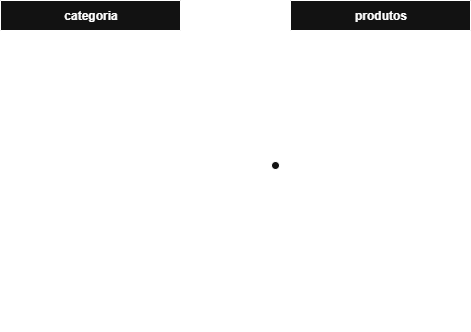

The diagram above was exported from draw.io. Its source (the exported page's mxGraphModel, read from the mxfile embedded in the PNG):
<mxGraphModel dx="772" dy="889" grid="1" gridSize="10" guides="1" tooltips="1" connect="1" arrows="1" fold="1" page="1" pageScale="1" pageWidth="827" pageHeight="1169" math="0" shadow="0">
  <root>
    <mxCell id="0" />
    <mxCell id="1" parent="0" />
    <mxCell id="IutIxPczrFuzhVq_EASX-1" value="categoria" style="shape=table;startSize=30;container=1;collapsible=1;childLayout=tableLayout;fixedRows=1;rowLines=0;fontStyle=1;align=center;resizeLast=1;html=1;fontColor=light-dark(#000000,#FFFFFF);labelBackgroundColor=none;labelBorderColor=none;" parent="1" vertex="1">
      <mxGeometry x="60" y="460" width="180" height="150" as="geometry">
        <mxRectangle x="130" y="320" width="90" height="30" as="alternateBounds" />
      </mxGeometry>
    </mxCell>
    <mxCell id="IutIxPczrFuzhVq_EASX-2" value="" style="shape=tableRow;horizontal=0;startSize=0;swimlaneHead=0;swimlaneBody=0;fillColor=none;collapsible=0;dropTarget=0;points=[[0,0.5],[1,0.5]];portConstraint=eastwest;top=0;left=0;right=0;bottom=1;fontColor=light-dark(#000000,#FFFFFF);labelBackgroundColor=none;labelBorderColor=none;" parent="IutIxPczrFuzhVq_EASX-1" vertex="1">
      <mxGeometry y="30" width="180" height="30" as="geometry" />
    </mxCell>
    <mxCell id="IutIxPczrFuzhVq_EASX-3" value="PK" style="shape=partialRectangle;connectable=0;fillColor=none;top=0;left=0;bottom=0;right=0;fontStyle=1;overflow=hidden;whiteSpace=wrap;html=1;fontColor=light-dark(#000000,#FFFFFF);labelBackgroundColor=none;labelBorderColor=none;" parent="IutIxPczrFuzhVq_EASX-2" vertex="1">
      <mxGeometry width="30" height="30" as="geometry">
        <mxRectangle width="30" height="30" as="alternateBounds" />
      </mxGeometry>
    </mxCell>
    <mxCell id="IutIxPczrFuzhVq_EASX-4" value="id" style="shape=partialRectangle;connectable=0;fillColor=none;top=0;left=0;bottom=0;right=0;align=left;spacingLeft=6;fontStyle=5;overflow=hidden;whiteSpace=wrap;html=1;fontColor=light-dark(#000000,#FFFFFF);labelBackgroundColor=none;labelBorderColor=none;" parent="IutIxPczrFuzhVq_EASX-2" vertex="1">
      <mxGeometry x="30" width="150" height="30" as="geometry">
        <mxRectangle width="150" height="30" as="alternateBounds" />
      </mxGeometry>
    </mxCell>
    <mxCell id="IutIxPczrFuzhVq_EASX-5" value="" style="shape=tableRow;horizontal=0;startSize=0;swimlaneHead=0;swimlaneBody=0;fillColor=none;collapsible=0;dropTarget=0;points=[[0,0.5],[1,0.5]];portConstraint=eastwest;top=0;left=0;right=0;bottom=0;fontColor=light-dark(#000000,#FFFFFF);labelBackgroundColor=none;labelBorderColor=none;" parent="IutIxPczrFuzhVq_EASX-1" vertex="1">
      <mxGeometry y="60" width="180" height="30" as="geometry" />
    </mxCell>
    <mxCell id="IutIxPczrFuzhVq_EASX-6" value="" style="shape=partialRectangle;connectable=0;fillColor=none;top=0;left=0;bottom=0;right=0;editable=1;overflow=hidden;whiteSpace=wrap;html=1;fontColor=light-dark(#000000,#FFFFFF);labelBackgroundColor=none;labelBorderColor=none;" parent="IutIxPczrFuzhVq_EASX-5" vertex="1">
      <mxGeometry width="30" height="30" as="geometry">
        <mxRectangle width="30" height="30" as="alternateBounds" />
      </mxGeometry>
    </mxCell>
    <mxCell id="IutIxPczrFuzhVq_EASX-7" value="nome" style="shape=partialRectangle;connectable=0;fillColor=none;top=0;left=0;bottom=0;right=0;align=left;spacingLeft=6;overflow=hidden;whiteSpace=wrap;html=1;fontColor=light-dark(#000000,#FFFFFF);labelBackgroundColor=none;labelBorderColor=none;" parent="IutIxPczrFuzhVq_EASX-5" vertex="1">
      <mxGeometry x="30" width="150" height="30" as="geometry">
        <mxRectangle width="150" height="30" as="alternateBounds" />
      </mxGeometry>
    </mxCell>
    <mxCell id="AmUUFtS5W7Jb24YcIZrB-42" value="" style="shape=tableRow;horizontal=0;startSize=0;swimlaneHead=0;swimlaneBody=0;fillColor=none;collapsible=0;dropTarget=0;points=[[0,0.5],[1,0.5]];portConstraint=eastwest;top=0;left=0;right=0;bottom=0;fontColor=light-dark(#000000,#FFFFFF);labelBackgroundColor=none;labelBorderColor=none;" vertex="1" parent="IutIxPczrFuzhVq_EASX-1">
      <mxGeometry y="90" width="180" height="30" as="geometry" />
    </mxCell>
    <mxCell id="AmUUFtS5W7Jb24YcIZrB-43" value="" style="shape=partialRectangle;connectable=0;fillColor=none;top=0;left=0;bottom=0;right=0;editable=1;overflow=hidden;fontColor=light-dark(#000000,#FFFFFF);labelBackgroundColor=none;labelBorderColor=none;" vertex="1" parent="AmUUFtS5W7Jb24YcIZrB-42">
      <mxGeometry width="30" height="30" as="geometry">
        <mxRectangle width="30" height="30" as="alternateBounds" />
      </mxGeometry>
    </mxCell>
    <mxCell id="AmUUFtS5W7Jb24YcIZrB-44" value="created_at" style="shape=partialRectangle;connectable=0;fillColor=none;top=0;left=0;bottom=0;right=0;align=left;spacingLeft=6;overflow=hidden;fontColor=light-dark(#000000,#FFFFFF);labelBackgroundColor=none;labelBorderColor=none;" vertex="1" parent="AmUUFtS5W7Jb24YcIZrB-42">
      <mxGeometry x="30" width="150" height="30" as="geometry">
        <mxRectangle width="150" height="30" as="alternateBounds" />
      </mxGeometry>
    </mxCell>
    <mxCell id="AmUUFtS5W7Jb24YcIZrB-45" value="" style="shape=tableRow;horizontal=0;startSize=0;swimlaneHead=0;swimlaneBody=0;fillColor=none;collapsible=0;dropTarget=0;points=[[0,0.5],[1,0.5]];portConstraint=eastwest;top=0;left=0;right=0;bottom=0;fontColor=light-dark(#000000,#FFFFFF);labelBackgroundColor=none;labelBorderColor=none;" vertex="1" parent="IutIxPczrFuzhVq_EASX-1">
      <mxGeometry y="120" width="180" height="30" as="geometry" />
    </mxCell>
    <mxCell id="AmUUFtS5W7Jb24YcIZrB-46" value="" style="shape=partialRectangle;connectable=0;fillColor=none;top=0;left=0;bottom=0;right=0;editable=1;overflow=hidden;fontColor=light-dark(#000000,#FFFFFF);labelBackgroundColor=none;labelBorderColor=none;" vertex="1" parent="AmUUFtS5W7Jb24YcIZrB-45">
      <mxGeometry width="30" height="30" as="geometry">
        <mxRectangle width="30" height="30" as="alternateBounds" />
      </mxGeometry>
    </mxCell>
    <mxCell id="AmUUFtS5W7Jb24YcIZrB-47" value="updated_at" style="shape=partialRectangle;connectable=0;fillColor=none;top=0;left=0;bottom=0;right=0;align=left;spacingLeft=6;overflow=hidden;fontColor=light-dark(#000000,#FFFFFF);labelBackgroundColor=none;labelBorderColor=none;" vertex="1" parent="AmUUFtS5W7Jb24YcIZrB-45">
      <mxGeometry x="30" width="150" height="30" as="geometry">
        <mxRectangle width="150" height="30" as="alternateBounds" />
      </mxGeometry>
    </mxCell>
    <mxCell id="AmUUFtS5W7Jb24YcIZrB-11" value="produtos" style="shape=table;startSize=30;container=1;collapsible=1;childLayout=tableLayout;fixedRows=1;rowLines=0;fontStyle=1;align=center;resizeLast=1;html=1;fontColor=light-dark(#000000,#FFFFFF);labelBackgroundColor=none;labelBorderColor=none;" vertex="1" parent="1">
      <mxGeometry x="350" y="460" width="180" height="330" as="geometry" />
    </mxCell>
    <mxCell id="AmUUFtS5W7Jb24YcIZrB-12" value="" style="shape=tableRow;horizontal=0;startSize=0;swimlaneHead=0;swimlaneBody=0;fillColor=none;collapsible=0;dropTarget=0;points=[[0,0.5],[1,0.5]];portConstraint=eastwest;top=0;left=0;right=0;bottom=1;fontColor=light-dark(#000000,#FFFFFF);labelBackgroundColor=none;labelBorderColor=none;" vertex="1" parent="AmUUFtS5W7Jb24YcIZrB-11">
      <mxGeometry y="30" width="180" height="30" as="geometry" />
    </mxCell>
    <mxCell id="AmUUFtS5W7Jb24YcIZrB-13" value="PK" style="shape=partialRectangle;connectable=0;fillColor=none;top=0;left=0;bottom=0;right=0;fontStyle=1;overflow=hidden;whiteSpace=wrap;html=1;fontColor=light-dark(#000000,#FFFFFF);labelBackgroundColor=none;labelBorderColor=none;" vertex="1" parent="AmUUFtS5W7Jb24YcIZrB-12">
      <mxGeometry width="30" height="30" as="geometry">
        <mxRectangle width="30" height="30" as="alternateBounds" />
      </mxGeometry>
    </mxCell>
    <mxCell id="AmUUFtS5W7Jb24YcIZrB-14" value="id" style="shape=partialRectangle;connectable=0;fillColor=none;top=0;left=0;bottom=0;right=0;align=left;spacingLeft=6;fontStyle=5;overflow=hidden;whiteSpace=wrap;html=1;fontColor=light-dark(#000000,#FFFFFF);labelBackgroundColor=none;labelBorderColor=none;" vertex="1" parent="AmUUFtS5W7Jb24YcIZrB-12">
      <mxGeometry x="30" width="150" height="30" as="geometry">
        <mxRectangle width="150" height="30" as="alternateBounds" />
      </mxGeometry>
    </mxCell>
    <mxCell id="AmUUFtS5W7Jb24YcIZrB-36" value="" style="shape=tableRow;horizontal=0;startSize=0;swimlaneHead=0;swimlaneBody=0;fillColor=none;collapsible=0;dropTarget=0;points=[[0,0.5],[1,0.5]];portConstraint=eastwest;top=0;left=0;right=0;bottom=0;fontColor=light-dark(#000000,#FFFFFF);labelBackgroundColor=none;labelBorderColor=none;" vertex="1" parent="AmUUFtS5W7Jb24YcIZrB-11">
      <mxGeometry y="60" width="180" height="30" as="geometry" />
    </mxCell>
    <mxCell id="AmUUFtS5W7Jb24YcIZrB-37" value="FK" style="shape=partialRectangle;connectable=0;fillColor=none;top=0;left=0;bottom=0;right=0;fontStyle=0;overflow=hidden;whiteSpace=wrap;html=1;fontColor=light-dark(#000000,#FFFFFF);labelBackgroundColor=none;labelBorderColor=none;" vertex="1" parent="AmUUFtS5W7Jb24YcIZrB-36">
      <mxGeometry width="30" height="30" as="geometry">
        <mxRectangle width="30" height="30" as="alternateBounds" />
      </mxGeometry>
    </mxCell>
    <mxCell id="AmUUFtS5W7Jb24YcIZrB-38" value="categoria_id" style="shape=partialRectangle;connectable=0;fillColor=none;top=0;left=0;bottom=0;right=0;align=left;spacingLeft=6;fontStyle=0;overflow=hidden;whiteSpace=wrap;html=1;fontColor=light-dark(#000000,#FFFFFF);labelBackgroundColor=none;labelBorderColor=none;" vertex="1" parent="AmUUFtS5W7Jb24YcIZrB-36">
      <mxGeometry x="30" width="150" height="30" as="geometry">
        <mxRectangle width="150" height="30" as="alternateBounds" />
      </mxGeometry>
    </mxCell>
    <mxCell id="AmUUFtS5W7Jb24YcIZrB-50" value="" style="shape=tableRow;horizontal=0;startSize=0;swimlaneHead=0;swimlaneBody=0;fillColor=none;collapsible=0;dropTarget=0;points=[[0,0.5],[1,0.5]];portConstraint=eastwest;top=0;left=0;right=0;bottom=0;fontColor=light-dark(#000000,#FFFFFF);labelBackgroundColor=none;labelBorderColor=none;" vertex="1" parent="AmUUFtS5W7Jb24YcIZrB-11">
      <mxGeometry y="90" width="180" height="30" as="geometry" />
    </mxCell>
    <mxCell id="AmUUFtS5W7Jb24YcIZrB-51" value="" style="shape=partialRectangle;connectable=0;fillColor=none;top=0;left=0;bottom=0;right=0;editable=1;overflow=hidden;fontColor=light-dark(#000000,#FFFFFF);labelBackgroundColor=none;labelBorderColor=none;" vertex="1" parent="AmUUFtS5W7Jb24YcIZrB-50">
      <mxGeometry width="30" height="30" as="geometry">
        <mxRectangle width="30" height="30" as="alternateBounds" />
      </mxGeometry>
    </mxCell>
    <mxCell id="AmUUFtS5W7Jb24YcIZrB-52" value="nome" style="shape=partialRectangle;connectable=0;fillColor=none;top=0;left=0;bottom=0;right=0;align=left;spacingLeft=6;overflow=hidden;fontColor=light-dark(#000000,#FFFFFF);labelBackgroundColor=none;labelBorderColor=none;" vertex="1" parent="AmUUFtS5W7Jb24YcIZrB-50">
      <mxGeometry x="30" width="150" height="30" as="geometry">
        <mxRectangle width="150" height="30" as="alternateBounds" />
      </mxGeometry>
    </mxCell>
    <mxCell id="AmUUFtS5W7Jb24YcIZrB-39" value="" style="shape=tableRow;horizontal=0;startSize=0;swimlaneHead=0;swimlaneBody=0;fillColor=none;collapsible=0;dropTarget=0;points=[[0,0.5],[1,0.5]];portConstraint=eastwest;top=0;left=0;right=0;bottom=0;fontColor=light-dark(#000000,#FFFFFF);labelBackgroundColor=none;labelBorderColor=none;" vertex="1" parent="AmUUFtS5W7Jb24YcIZrB-11">
      <mxGeometry y="120" width="180" height="30" as="geometry" />
    </mxCell>
    <mxCell id="AmUUFtS5W7Jb24YcIZrB-40" value="" style="shape=partialRectangle;connectable=0;fillColor=none;top=0;left=0;bottom=0;right=0;editable=1;overflow=hidden;fontColor=light-dark(#000000,#FFFFFF);labelBackgroundColor=none;labelBorderColor=none;" vertex="1" parent="AmUUFtS5W7Jb24YcIZrB-39">
      <mxGeometry width="30" height="30" as="geometry">
        <mxRectangle width="30" height="30" as="alternateBounds" />
      </mxGeometry>
    </mxCell>
    <mxCell id="AmUUFtS5W7Jb24YcIZrB-41" value="marca" style="shape=partialRectangle;connectable=0;fillColor=none;top=0;left=0;bottom=0;right=0;align=left;spacingLeft=6;overflow=hidden;fontColor=light-dark(#000000,#FFFFFF);labelBackgroundColor=none;labelBorderColor=none;" vertex="1" parent="AmUUFtS5W7Jb24YcIZrB-39">
      <mxGeometry x="30" width="150" height="30" as="geometry">
        <mxRectangle width="150" height="30" as="alternateBounds" />
      </mxGeometry>
    </mxCell>
    <mxCell id="AmUUFtS5W7Jb24YcIZrB-33" value="" style="shape=tableRow;horizontal=0;startSize=0;swimlaneHead=0;swimlaneBody=0;fillColor=none;collapsible=0;dropTarget=0;points=[[0,0.5],[1,0.5]];portConstraint=eastwest;top=0;left=0;right=0;bottom=0;fontColor=light-dark(#000000,#FFFFFF);labelBackgroundColor=none;labelBorderColor=none;" vertex="1" parent="AmUUFtS5W7Jb24YcIZrB-11">
      <mxGeometry y="150" width="180" height="30" as="geometry" />
    </mxCell>
    <mxCell id="AmUUFtS5W7Jb24YcIZrB-34" value="" style="shape=partialRectangle;connectable=0;fillColor=none;top=0;left=0;bottom=0;right=0;editable=1;overflow=hidden;fontColor=light-dark(#000000,#FFFFFF);labelBackgroundColor=none;labelBorderColor=none;" vertex="1" parent="AmUUFtS5W7Jb24YcIZrB-33">
      <mxGeometry width="30" height="30" as="geometry">
        <mxRectangle width="30" height="30" as="alternateBounds" />
      </mxGeometry>
    </mxCell>
    <mxCell id="AmUUFtS5W7Jb24YcIZrB-35" value="modelo" style="shape=partialRectangle;connectable=0;fillColor=none;top=0;left=0;bottom=0;right=0;align=left;spacingLeft=6;overflow=hidden;fontColor=light-dark(#000000,#FFFFFF);labelBackgroundColor=none;labelBorderColor=none;" vertex="1" parent="AmUUFtS5W7Jb24YcIZrB-33">
      <mxGeometry x="30" width="150" height="30" as="geometry">
        <mxRectangle width="150" height="30" as="alternateBounds" />
      </mxGeometry>
    </mxCell>
    <mxCell id="AmUUFtS5W7Jb24YcIZrB-30" value="" style="shape=tableRow;horizontal=0;startSize=0;swimlaneHead=0;swimlaneBody=0;fillColor=none;collapsible=0;dropTarget=0;points=[[0,0.5],[1,0.5]];portConstraint=eastwest;top=0;left=0;right=0;bottom=0;fontColor=light-dark(#000000,#FFFFFF);labelBackgroundColor=none;labelBorderColor=none;" vertex="1" parent="AmUUFtS5W7Jb24YcIZrB-11">
      <mxGeometry y="180" width="180" height="30" as="geometry" />
    </mxCell>
    <mxCell id="AmUUFtS5W7Jb24YcIZrB-31" value="" style="shape=partialRectangle;connectable=0;fillColor=none;top=0;left=0;bottom=0;right=0;editable=1;overflow=hidden;fontColor=light-dark(#000000,#FFFFFF);labelBackgroundColor=none;labelBorderColor=none;" vertex="1" parent="AmUUFtS5W7Jb24YcIZrB-30">
      <mxGeometry width="30" height="30" as="geometry">
        <mxRectangle width="30" height="30" as="alternateBounds" />
      </mxGeometry>
    </mxCell>
    <mxCell id="AmUUFtS5W7Jb24YcIZrB-32" value="n_serie" style="shape=partialRectangle;connectable=0;fillColor=none;top=0;left=0;bottom=0;right=0;align=left;spacingLeft=6;overflow=hidden;fontColor=light-dark(#000000,#FFFFFF);labelBackgroundColor=none;labelBorderColor=none;" vertex="1" parent="AmUUFtS5W7Jb24YcIZrB-30">
      <mxGeometry x="30" width="150" height="30" as="geometry">
        <mxRectangle width="150" height="30" as="alternateBounds" />
      </mxGeometry>
    </mxCell>
    <mxCell id="AmUUFtS5W7Jb24YcIZrB-27" value="" style="shape=tableRow;horizontal=0;startSize=0;swimlaneHead=0;swimlaneBody=0;fillColor=none;collapsible=0;dropTarget=0;points=[[0,0.5],[1,0.5]];portConstraint=eastwest;top=0;left=0;right=0;bottom=0;fontColor=light-dark(#000000,#FFFFFF);labelBackgroundColor=none;labelBorderColor=none;" vertex="1" parent="AmUUFtS5W7Jb24YcIZrB-11">
      <mxGeometry y="210" width="180" height="30" as="geometry" />
    </mxCell>
    <mxCell id="AmUUFtS5W7Jb24YcIZrB-28" value="" style="shape=partialRectangle;connectable=0;fillColor=none;top=0;left=0;bottom=0;right=0;editable=1;overflow=hidden;fontColor=light-dark(#000000,#FFFFFF);labelBackgroundColor=none;labelBorderColor=none;" vertex="1" parent="AmUUFtS5W7Jb24YcIZrB-27">
      <mxGeometry width="30" height="30" as="geometry">
        <mxRectangle width="30" height="30" as="alternateBounds" />
      </mxGeometry>
    </mxCell>
    <mxCell id="AmUUFtS5W7Jb24YcIZrB-29" value="preco" style="shape=partialRectangle;connectable=0;fillColor=none;top=0;left=0;bottom=0;right=0;align=left;spacingLeft=6;overflow=hidden;fontColor=light-dark(#000000,#FFFFFF);labelBackgroundColor=none;labelBorderColor=none;" vertex="1" parent="AmUUFtS5W7Jb24YcIZrB-27">
      <mxGeometry x="30" width="150" height="30" as="geometry">
        <mxRectangle width="150" height="30" as="alternateBounds" />
      </mxGeometry>
    </mxCell>
    <mxCell id="AmUUFtS5W7Jb24YcIZrB-24" value="" style="shape=tableRow;horizontal=0;startSize=0;swimlaneHead=0;swimlaneBody=0;fillColor=none;collapsible=0;dropTarget=0;points=[[0,0.5],[1,0.5]];portConstraint=eastwest;top=0;left=0;right=0;bottom=0;fontColor=light-dark(#000000,#FFFFFF);labelBackgroundColor=none;labelBorderColor=none;" vertex="1" parent="AmUUFtS5W7Jb24YcIZrB-11">
      <mxGeometry y="240" width="180" height="30" as="geometry" />
    </mxCell>
    <mxCell id="AmUUFtS5W7Jb24YcIZrB-25" value="" style="shape=partialRectangle;connectable=0;fillColor=none;top=0;left=0;bottom=0;right=0;editable=1;overflow=hidden;fontColor=light-dark(#000000,#FFFFFF);labelBackgroundColor=none;labelBorderColor=none;" vertex="1" parent="AmUUFtS5W7Jb24YcIZrB-24">
      <mxGeometry width="30" height="30" as="geometry">
        <mxRectangle width="30" height="30" as="alternateBounds" />
      </mxGeometry>
    </mxCell>
    <mxCell id="AmUUFtS5W7Jb24YcIZrB-26" value="estoque" style="shape=partialRectangle;connectable=0;fillColor=none;top=0;left=0;bottom=0;right=0;align=left;spacingLeft=6;overflow=hidden;fontColor=light-dark(#000000,#FFFFFF);labelBackgroundColor=none;labelBorderColor=none;" vertex="1" parent="AmUUFtS5W7Jb24YcIZrB-24">
      <mxGeometry x="30" width="150" height="30" as="geometry">
        <mxRectangle width="150" height="30" as="alternateBounds" />
      </mxGeometry>
    </mxCell>
    <mxCell id="AmUUFtS5W7Jb24YcIZrB-53" value="" style="shape=tableRow;horizontal=0;startSize=0;swimlaneHead=0;swimlaneBody=0;fillColor=none;collapsible=0;dropTarget=0;points=[[0,0.5],[1,0.5]];portConstraint=eastwest;top=0;left=0;right=0;bottom=0;fontColor=light-dark(#000000,#FFFFFF);labelBackgroundColor=none;labelBorderColor=none;" vertex="1" parent="AmUUFtS5W7Jb24YcIZrB-11">
      <mxGeometry y="270" width="180" height="30" as="geometry" />
    </mxCell>
    <mxCell id="AmUUFtS5W7Jb24YcIZrB-54" value="" style="shape=partialRectangle;connectable=0;fillColor=none;top=0;left=0;bottom=0;right=0;editable=1;overflow=hidden;fontColor=light-dark(#000000,#FFFFFF);labelBackgroundColor=none;labelBorderColor=none;" vertex="1" parent="AmUUFtS5W7Jb24YcIZrB-53">
      <mxGeometry width="30" height="30" as="geometry">
        <mxRectangle width="30" height="30" as="alternateBounds" />
      </mxGeometry>
    </mxCell>
    <mxCell id="AmUUFtS5W7Jb24YcIZrB-55" value="created_at" style="shape=partialRectangle;connectable=0;fillColor=none;top=0;left=0;bottom=0;right=0;align=left;spacingLeft=6;overflow=hidden;fontColor=light-dark(#000000,#FFFFFF);labelBackgroundColor=none;labelBorderColor=none;" vertex="1" parent="AmUUFtS5W7Jb24YcIZrB-53">
      <mxGeometry x="30" width="150" height="30" as="geometry">
        <mxRectangle width="150" height="30" as="alternateBounds" />
      </mxGeometry>
    </mxCell>
    <mxCell id="AmUUFtS5W7Jb24YcIZrB-56" value="" style="shape=tableRow;horizontal=0;startSize=0;swimlaneHead=0;swimlaneBody=0;fillColor=none;collapsible=0;dropTarget=0;points=[[0,0.5],[1,0.5]];portConstraint=eastwest;top=0;left=0;right=0;bottom=0;fontColor=light-dark(#000000,#FFFFFF);labelBackgroundColor=none;labelBorderColor=none;" vertex="1" parent="AmUUFtS5W7Jb24YcIZrB-11">
      <mxGeometry y="300" width="180" height="30" as="geometry" />
    </mxCell>
    <mxCell id="AmUUFtS5W7Jb24YcIZrB-57" value="" style="shape=partialRectangle;connectable=0;fillColor=none;top=0;left=0;bottom=0;right=0;editable=1;overflow=hidden;fontColor=light-dark(#000000,#FFFFFF);labelBackgroundColor=none;labelBorderColor=none;" vertex="1" parent="AmUUFtS5W7Jb24YcIZrB-56">
      <mxGeometry width="30" height="30" as="geometry">
        <mxRectangle width="30" height="30" as="alternateBounds" />
      </mxGeometry>
    </mxCell>
    <mxCell id="AmUUFtS5W7Jb24YcIZrB-58" value="updated_at" style="shape=partialRectangle;connectable=0;fillColor=none;top=0;left=0;bottom=0;right=0;align=left;spacingLeft=6;overflow=hidden;fontColor=light-dark(#000000,#FFFFFF);labelBackgroundColor=none;labelBorderColor=none;" vertex="1" parent="AmUUFtS5W7Jb24YcIZrB-56">
      <mxGeometry x="30" width="150" height="30" as="geometry">
        <mxRectangle width="150" height="30" as="alternateBounds" />
      </mxGeometry>
    </mxCell>
    <mxCell id="AmUUFtS5W7Jb24YcIZrB-62" value="" style="edgeStyle=entityRelationEdgeStyle;fontSize=12;html=1;endArrow=ERzeroToMany;startArrow=ERmandOne;rounded=0;startSize=8;endSize=8;curved=1;entryX=0;entryY=0.5;entryDx=0;entryDy=0;exitX=1.024;exitY=0.736;exitDx=0;exitDy=0;exitPerimeter=0;fontColor=light-dark(#000000,#FFFFFF);labelBackgroundColor=none;labelBorderColor=none;" edge="1" parent="1" source="IutIxPczrFuzhVq_EASX-2" target="AmUUFtS5W7Jb24YcIZrB-33">
      <mxGeometry width="100" height="100" relative="1" as="geometry">
        <mxPoint x="190" y="650" as="sourcePoint" />
        <mxPoint x="290" y="550" as="targetPoint" />
      </mxGeometry>
    </mxCell>
  </root>
</mxGraphModel>